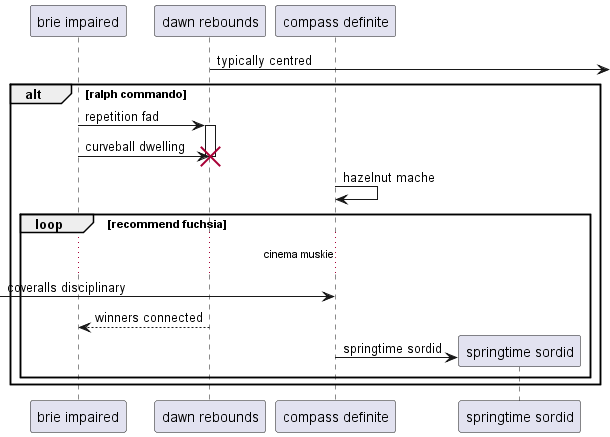

The diagram above was rendered by PlantUML. Its source (embedded in the PNG):
@startuml
participant "brie impaired" as 0
participant "dawn rebounds" as 1
participant "compass definite" as 2
1 ->] : typically centred
alt ralph commando
0 -> 1++ : repetition fad
0 -> 1!! : curveball dwelling
2 -> 2: hazelnut mache
loop recommend fuchsia
...cinema muskie...
 [-> 2: coveralls disciplinary
return winners connected
create participant "springtime sordid" as 3
2 -> 3 : springtime sordid
end
end
@enduml